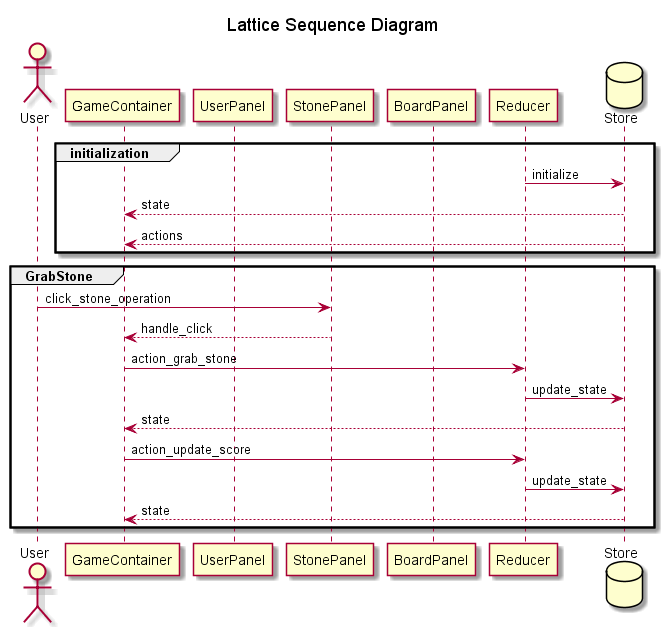

The diagram above was rendered by PlantUML. Its source (embedded in the PNG):
@startuml
title Lattice Sequence Diagram

actor User
participant GameContainer
participant UserPanel
participant StonePanel
participant BoardPanel
participant Reducer
database Store

group initialization
    Reducer -> Store: initialize
    Store --> GameContainer: state
    Store --> GameContainer: actions
end

group GrabStone
    User -> StonePanel: click_stone_operation
    StonePanel --> GameContainer: handle_click
    GameContainer -> Reducer: action_grab_stone
    Reducer -> Store: update_state
    Store --> GameContainer: state
    GameContainer -> Reducer: action_update_score
    Reducer -> Store: update_state
    Store --> GameContainer: state
end

@enduml